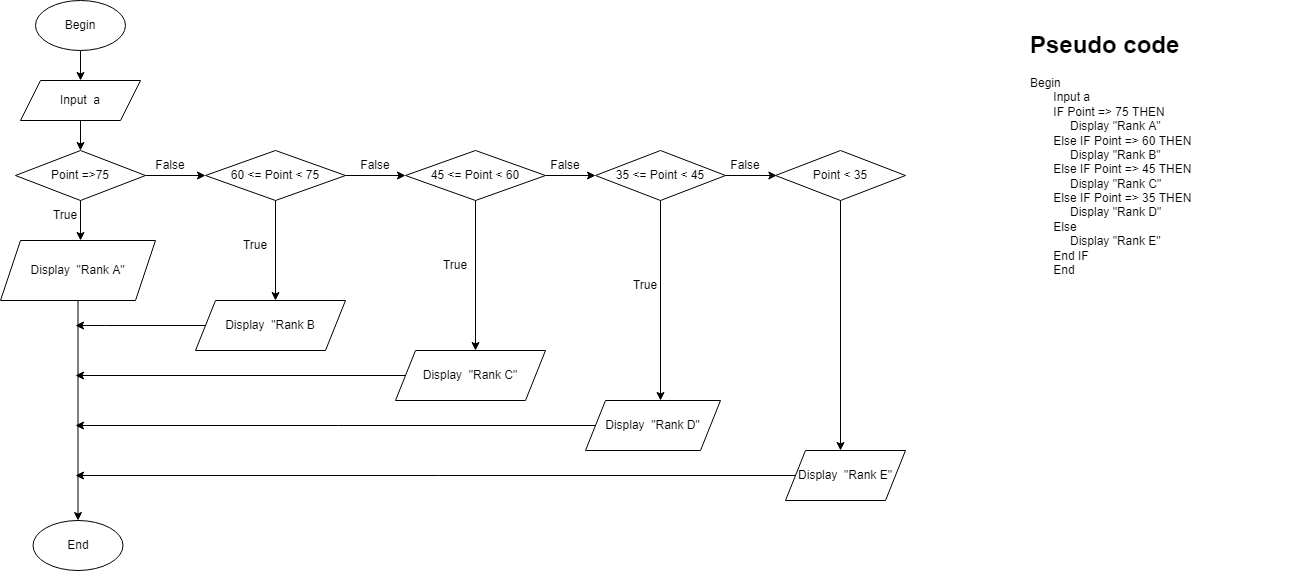

The diagram above was exported from draw.io. Its source (the exported page's mxGraphModel, read from the mxfile embedded in the PNG):
<mxGraphModel dx="782" dy="507" grid="1" gridSize="10" guides="1" tooltips="1" connect="1" arrows="1" fold="1" page="1" pageScale="1" pageWidth="827" pageHeight="1169" math="0" shadow="0">
  <root>
    <mxCell id="0" />
    <mxCell id="1" parent="0" />
    <mxCell id="fst7H2GSb6iE-OVcWtki-3" style="edgeStyle=orthogonalEdgeStyle;rounded=0;orthogonalLoop=1;jettySize=auto;html=1;exitX=0.5;exitY=1;exitDx=0;exitDy=0;entryX=0.5;entryY=0;entryDx=0;entryDy=0;" parent="1" source="fst7H2GSb6iE-OVcWtki-1" target="fst7H2GSb6iE-OVcWtki-2" edge="1">
      <mxGeometry relative="1" as="geometry" />
    </mxCell>
    <mxCell id="fst7H2GSb6iE-OVcWtki-1" value="Begin" style="ellipse;whiteSpace=wrap;html=1;" parent="1" vertex="1">
      <mxGeometry x="60" y="10" width="90" height="50" as="geometry" />
    </mxCell>
    <mxCell id="fst7H2GSb6iE-OVcWtki-4" style="edgeStyle=orthogonalEdgeStyle;rounded=0;orthogonalLoop=1;jettySize=auto;html=1;exitX=0.5;exitY=1;exitDx=0;exitDy=0;" parent="1" source="fst7H2GSb6iE-OVcWtki-2" edge="1">
      <mxGeometry relative="1" as="geometry">
        <mxPoint x="105" y="160" as="targetPoint" />
      </mxGeometry>
    </mxCell>
    <mxCell id="fst7H2GSb6iE-OVcWtki-2" value="Input&amp;nbsp; a" style="shape=parallelogram;perimeter=parallelogramPerimeter;whiteSpace=wrap;html=1;fixedSize=1;" parent="1" vertex="1">
      <mxGeometry x="45" y="90" width="120" height="40" as="geometry" />
    </mxCell>
    <mxCell id="fst7H2GSb6iE-OVcWtki-7" style="edgeStyle=orthogonalEdgeStyle;rounded=0;orthogonalLoop=1;jettySize=auto;html=1;exitX=0.5;exitY=1;exitDx=0;exitDy=0;" parent="1" source="fst7H2GSb6iE-OVcWtki-5" edge="1">
      <mxGeometry relative="1" as="geometry">
        <mxPoint x="105" y="250" as="targetPoint" />
      </mxGeometry>
    </mxCell>
    <mxCell id="fst7H2GSb6iE-OVcWtki-16" style="edgeStyle=orthogonalEdgeStyle;rounded=0;orthogonalLoop=1;jettySize=auto;html=1;exitX=1;exitY=0.5;exitDx=0;exitDy=0;" parent="1" source="fst7H2GSb6iE-OVcWtki-5" edge="1">
      <mxGeometry relative="1" as="geometry">
        <mxPoint x="230" y="185" as="targetPoint" />
      </mxGeometry>
    </mxCell>
    <mxCell id="fst7H2GSb6iE-OVcWtki-5" value="Point =&amp;gt;75" style="rhombus;whiteSpace=wrap;html=1;" parent="1" vertex="1">
      <mxGeometry x="40" y="160" width="130" height="50" as="geometry" />
    </mxCell>
    <mxCell id="fst7H2GSb6iE-OVcWtki-6" style="edgeStyle=orthogonalEdgeStyle;rounded=0;orthogonalLoop=1;jettySize=auto;html=1;exitX=0.5;exitY=1;exitDx=0;exitDy=0;" parent="1" source="fst7H2GSb6iE-OVcWtki-5" target="fst7H2GSb6iE-OVcWtki-5" edge="1">
      <mxGeometry relative="1" as="geometry" />
    </mxCell>
    <mxCell id="fst7H2GSb6iE-OVcWtki-23" style="edgeStyle=orthogonalEdgeStyle;rounded=0;orthogonalLoop=1;jettySize=auto;html=1;exitX=0.5;exitY=1;exitDx=0;exitDy=0;entryX=0.5;entryY=0;entryDx=0;entryDy=0;" parent="1" source="fst7H2GSb6iE-OVcWtki-8" target="fst7H2GSb6iE-OVcWtki-10" edge="1">
      <mxGeometry relative="1" as="geometry" />
    </mxCell>
    <mxCell id="fst7H2GSb6iE-OVcWtki-8" value="Display&amp;nbsp; &quot;Rank A&quot;" style="shape=parallelogram;perimeter=parallelogramPerimeter;whiteSpace=wrap;html=1;fixedSize=1;" parent="1" vertex="1">
      <mxGeometry x="25" y="250" width="155" height="60" as="geometry" />
    </mxCell>
    <mxCell id="fst7H2GSb6iE-OVcWtki-10" value="End" style="ellipse;whiteSpace=wrap;html=1;" parent="1" vertex="1">
      <mxGeometry x="57.5" y="530" width="90" height="50" as="geometry" />
    </mxCell>
    <mxCell id="fst7H2GSb6iE-OVcWtki-13" value="True" style="text;html=1;strokeColor=none;fillColor=none;align=center;verticalAlign=middle;whiteSpace=wrap;rounded=0;" parent="1" vertex="1">
      <mxGeometry x="60" y="210" width="60" height="30" as="geometry" />
    </mxCell>
    <mxCell id="fst7H2GSb6iE-OVcWtki-14" value="False" style="text;html=1;strokeColor=none;fillColor=none;align=center;verticalAlign=middle;whiteSpace=wrap;rounded=0;" parent="1" vertex="1">
      <mxGeometry x="165" y="160" width="60" height="30" as="geometry" />
    </mxCell>
    <mxCell id="fst7H2GSb6iE-OVcWtki-18" style="edgeStyle=orthogonalEdgeStyle;rounded=0;orthogonalLoop=1;jettySize=auto;html=1;exitX=0.5;exitY=1;exitDx=0;exitDy=0;" parent="1" source="fst7H2GSb6iE-OVcWtki-17" edge="1">
      <mxGeometry relative="1" as="geometry">
        <mxPoint x="300" y="310" as="targetPoint" />
      </mxGeometry>
    </mxCell>
    <mxCell id="fst7H2GSb6iE-OVcWtki-24" style="edgeStyle=orthogonalEdgeStyle;rounded=0;orthogonalLoop=1;jettySize=auto;html=1;exitX=1;exitY=0.5;exitDx=0;exitDy=0;" parent="1" source="fst7H2GSb6iE-OVcWtki-17" edge="1">
      <mxGeometry relative="1" as="geometry">
        <mxPoint x="430" y="185" as="targetPoint" />
      </mxGeometry>
    </mxCell>
    <mxCell id="fst7H2GSb6iE-OVcWtki-17" value="60 &amp;lt;= Point &amp;lt; 75" style="rhombus;whiteSpace=wrap;html=1;" parent="1" vertex="1">
      <mxGeometry x="230" y="160" width="140" height="50" as="geometry" />
    </mxCell>
    <mxCell id="fst7H2GSb6iE-OVcWtki-22" style="edgeStyle=orthogonalEdgeStyle;rounded=0;orthogonalLoop=1;jettySize=auto;html=1;exitX=0;exitY=0.5;exitDx=0;exitDy=0;" parent="1" source="fst7H2GSb6iE-OVcWtki-19" edge="1">
      <mxGeometry relative="1" as="geometry">
        <mxPoint x="100" y="335" as="targetPoint" />
        <Array as="points">
          <mxPoint x="130" y="335" />
          <mxPoint x="130" y="335" />
        </Array>
      </mxGeometry>
    </mxCell>
    <mxCell id="fst7H2GSb6iE-OVcWtki-19" value="Display&amp;nbsp; &quot;Rank B" style="shape=parallelogram;perimeter=parallelogramPerimeter;whiteSpace=wrap;html=1;fixedSize=1;" parent="1" vertex="1">
      <mxGeometry x="220" y="310" width="150" height="50" as="geometry" />
    </mxCell>
    <mxCell id="fst7H2GSb6iE-OVcWtki-21" style="edgeStyle=orthogonalEdgeStyle;rounded=0;orthogonalLoop=1;jettySize=auto;html=1;exitX=0.5;exitY=1;exitDx=0;exitDy=0;" parent="1" source="fst7H2GSb6iE-OVcWtki-19" target="fst7H2GSb6iE-OVcWtki-19" edge="1">
      <mxGeometry relative="1" as="geometry" />
    </mxCell>
    <mxCell id="fst7H2GSb6iE-OVcWtki-25" value="True" style="text;html=1;strokeColor=none;fillColor=none;align=center;verticalAlign=middle;whiteSpace=wrap;rounded=0;" parent="1" vertex="1">
      <mxGeometry x="250" y="240" width="60" height="30" as="geometry" />
    </mxCell>
    <mxCell id="fst7H2GSb6iE-OVcWtki-26" value="False" style="text;html=1;strokeColor=none;fillColor=none;align=center;verticalAlign=middle;whiteSpace=wrap;rounded=0;" parent="1" vertex="1">
      <mxGeometry x="370" y="160" width="60" height="30" as="geometry" />
    </mxCell>
    <mxCell id="fst7H2GSb6iE-OVcWtki-29" style="edgeStyle=orthogonalEdgeStyle;rounded=0;orthogonalLoop=1;jettySize=auto;html=1;exitX=0.5;exitY=1;exitDx=0;exitDy=0;" parent="1" source="fst7H2GSb6iE-OVcWtki-27" edge="1">
      <mxGeometry relative="1" as="geometry">
        <mxPoint x="500" y="360" as="targetPoint" />
      </mxGeometry>
    </mxCell>
    <mxCell id="fst7H2GSb6iE-OVcWtki-32" style="edgeStyle=orthogonalEdgeStyle;rounded=0;orthogonalLoop=1;jettySize=auto;html=1;exitX=1;exitY=0.5;exitDx=0;exitDy=0;" parent="1" source="fst7H2GSb6iE-OVcWtki-27" edge="1">
      <mxGeometry relative="1" as="geometry">
        <mxPoint x="620" y="185" as="targetPoint" />
      </mxGeometry>
    </mxCell>
    <mxCell id="fst7H2GSb6iE-OVcWtki-27" value="45 &amp;lt;= Point &amp;lt; 60" style="rhombus;whiteSpace=wrap;html=1;" parent="1" vertex="1">
      <mxGeometry x="430" y="160" width="140" height="50" as="geometry" />
    </mxCell>
    <mxCell id="fst7H2GSb6iE-OVcWtki-31" style="edgeStyle=orthogonalEdgeStyle;rounded=0;orthogonalLoop=1;jettySize=auto;html=1;exitX=0;exitY=0.5;exitDx=0;exitDy=0;" parent="1" source="fst7H2GSb6iE-OVcWtki-30" edge="1">
      <mxGeometry relative="1" as="geometry">
        <mxPoint x="100" y="385" as="targetPoint" />
      </mxGeometry>
    </mxCell>
    <mxCell id="fst7H2GSb6iE-OVcWtki-30" value="Display&amp;nbsp; &quot;Rank C&quot;" style="shape=parallelogram;perimeter=parallelogramPerimeter;whiteSpace=wrap;html=1;fixedSize=1;" parent="1" vertex="1">
      <mxGeometry x="420" y="360" width="150" height="50" as="geometry" />
    </mxCell>
    <mxCell id="fst7H2GSb6iE-OVcWtki-33" value="True" style="text;html=1;strokeColor=none;fillColor=none;align=center;verticalAlign=middle;whiteSpace=wrap;rounded=0;" parent="1" vertex="1">
      <mxGeometry x="450" y="260" width="60" height="30" as="geometry" />
    </mxCell>
    <mxCell id="fst7H2GSb6iE-OVcWtki-34" value="False" style="text;html=1;strokeColor=none;fillColor=none;align=center;verticalAlign=middle;whiteSpace=wrap;rounded=0;" parent="1" vertex="1">
      <mxGeometry x="560" y="160" width="60" height="30" as="geometry" />
    </mxCell>
    <mxCell id="fst7H2GSb6iE-OVcWtki-38" style="edgeStyle=orthogonalEdgeStyle;rounded=0;orthogonalLoop=1;jettySize=auto;html=1;exitX=0.5;exitY=1;exitDx=0;exitDy=0;" parent="1" source="fst7H2GSb6iE-OVcWtki-35" edge="1">
      <mxGeometry relative="1" as="geometry">
        <mxPoint x="685" y="410" as="targetPoint" />
      </mxGeometry>
    </mxCell>
    <mxCell id="fst7H2GSb6iE-OVcWtki-41" style="edgeStyle=orthogonalEdgeStyle;rounded=0;orthogonalLoop=1;jettySize=auto;html=1;exitX=1;exitY=0.5;exitDx=0;exitDy=0;" parent="1" source="fst7H2GSb6iE-OVcWtki-35" edge="1">
      <mxGeometry relative="1" as="geometry">
        <mxPoint x="801.3333129882812" y="185" as="targetPoint" />
      </mxGeometry>
    </mxCell>
    <mxCell id="fst7H2GSb6iE-OVcWtki-35" value="35 &amp;lt;= Point &amp;lt; 45" style="rhombus;whiteSpace=wrap;html=1;" parent="1" vertex="1">
      <mxGeometry x="620" y="160" width="130" height="50" as="geometry" />
    </mxCell>
    <mxCell id="fst7H2GSb6iE-OVcWtki-40" style="edgeStyle=orthogonalEdgeStyle;rounded=0;orthogonalLoop=1;jettySize=auto;html=1;exitX=0;exitY=0.5;exitDx=0;exitDy=0;" parent="1" source="fst7H2GSb6iE-OVcWtki-39" edge="1">
      <mxGeometry relative="1" as="geometry">
        <mxPoint x="100" y="435" as="targetPoint" />
      </mxGeometry>
    </mxCell>
    <mxCell id="fst7H2GSb6iE-OVcWtki-39" value="Display&amp;nbsp; &quot;Rank D&quot;" style="shape=parallelogram;perimeter=parallelogramPerimeter;whiteSpace=wrap;html=1;fixedSize=1;" parent="1" vertex="1">
      <mxGeometry x="610" y="410" width="135" height="50" as="geometry" />
    </mxCell>
    <mxCell id="fst7H2GSb6iE-OVcWtki-42" value="True" style="text;html=1;strokeColor=none;fillColor=none;align=center;verticalAlign=middle;whiteSpace=wrap;rounded=0;" parent="1" vertex="1">
      <mxGeometry x="640" y="280" width="60" height="30" as="geometry" />
    </mxCell>
    <mxCell id="fst7H2GSb6iE-OVcWtki-43" value="False" style="text;html=1;strokeColor=none;fillColor=none;align=center;verticalAlign=middle;whiteSpace=wrap;rounded=0;" parent="1" vertex="1">
      <mxGeometry x="740" y="160" width="60" height="30" as="geometry" />
    </mxCell>
    <mxCell id="fst7H2GSb6iE-OVcWtki-46" style="edgeStyle=orthogonalEdgeStyle;rounded=0;orthogonalLoop=1;jettySize=auto;html=1;exitX=0.5;exitY=1;exitDx=0;exitDy=0;" parent="1" source="fst7H2GSb6iE-OVcWtki-44" edge="1">
      <mxGeometry relative="1" as="geometry">
        <mxPoint x="865" y="460" as="targetPoint" />
      </mxGeometry>
    </mxCell>
    <mxCell id="fst7H2GSb6iE-OVcWtki-44" value="Point &amp;lt; 35" style="rhombus;whiteSpace=wrap;html=1;" parent="1" vertex="1">
      <mxGeometry x="800" y="160" width="130" height="50" as="geometry" />
    </mxCell>
    <mxCell id="fst7H2GSb6iE-OVcWtki-45" style="edgeStyle=orthogonalEdgeStyle;rounded=0;orthogonalLoop=1;jettySize=auto;html=1;exitX=0.5;exitY=1;exitDx=0;exitDy=0;" parent="1" source="fst7H2GSb6iE-OVcWtki-44" target="fst7H2GSb6iE-OVcWtki-44" edge="1">
      <mxGeometry relative="1" as="geometry" />
    </mxCell>
    <mxCell id="fst7H2GSb6iE-OVcWtki-48" style="edgeStyle=orthogonalEdgeStyle;rounded=0;orthogonalLoop=1;jettySize=auto;html=1;exitX=0;exitY=0.5;exitDx=0;exitDy=0;" parent="1" source="fst7H2GSb6iE-OVcWtki-47" edge="1">
      <mxGeometry relative="1" as="geometry">
        <mxPoint x="100" y="485" as="targetPoint" />
      </mxGeometry>
    </mxCell>
    <mxCell id="fst7H2GSb6iE-OVcWtki-47" value="Display&amp;nbsp; &quot;Rank E&quot;" style="shape=parallelogram;perimeter=parallelogramPerimeter;whiteSpace=wrap;html=1;fixedSize=1;" parent="1" vertex="1">
      <mxGeometry x="810" y="460" width="120" height="50" as="geometry" />
    </mxCell>
    <mxCell id="0pxmxMiVTeiYKZurELEn-2" value="&lt;h1&gt;Pseudo code&lt;/h1&gt;&lt;div&gt;Begin&lt;/div&gt;&lt;div&gt;&amp;nbsp; &amp;nbsp; &amp;nbsp; &amp;nbsp;Input a&lt;/div&gt;&lt;div&gt;&amp;nbsp; &amp;nbsp; &amp;nbsp; &amp;nbsp;IF Point =&amp;gt; 75 THEN&lt;/div&gt;&lt;div&gt;&amp;nbsp; &amp;nbsp; &amp;nbsp; &amp;nbsp; &amp;nbsp; &amp;nbsp; Display &quot;Rank A&quot;&lt;/div&gt;&lt;div&gt;&amp;nbsp; &amp;nbsp; &amp;nbsp; &amp;nbsp;Else IF Point =&amp;gt; 60 THEN&lt;/div&gt;&lt;div&gt;&amp;nbsp; &amp;nbsp; &amp;nbsp; &amp;nbsp; &amp;nbsp; &amp;nbsp; Display &quot;Rank B&quot;&lt;/div&gt;&lt;div&gt;&amp;nbsp; &amp;nbsp; &amp;nbsp; &amp;nbsp;Else IF Point =&amp;gt; 45 THEN&lt;/div&gt;&lt;div&gt;&amp;nbsp; &amp;nbsp; &amp;nbsp; &amp;nbsp; &amp;nbsp; &amp;nbsp; Display &quot;Rank C&quot;&lt;/div&gt;&lt;div&gt;&amp;nbsp; &amp;nbsp; &amp;nbsp; &amp;nbsp;Else IF Point =&amp;gt; 35 THEN&lt;/div&gt;&lt;div&gt;&amp;nbsp; &amp;nbsp; &amp;nbsp; &amp;nbsp; &amp;nbsp; &amp;nbsp; Display &quot;Rank D&quot;&lt;/div&gt;&lt;div&gt;&amp;nbsp; &amp;nbsp; &amp;nbsp; &amp;nbsp;Else&lt;/div&gt;&lt;div&gt;&amp;nbsp; &amp;nbsp; &amp;nbsp; &amp;nbsp; &amp;nbsp; &amp;nbsp; Display &quot;Rank E&quot;&lt;/div&gt;&lt;div&gt;&amp;nbsp; &amp;nbsp; &amp;nbsp; &amp;nbsp;End IF&lt;/div&gt;&lt;div&gt;&amp;nbsp; &amp;nbsp; &amp;nbsp; &amp;nbsp;End&lt;/div&gt;" style="text;html=1;strokeColor=none;fillColor=none;spacing=5;spacingTop=-20;whiteSpace=wrap;overflow=hidden;rounded=0;" parent="1" vertex="1">
      <mxGeometry x="1050" y="35" width="280" height="440" as="geometry" />
    </mxCell>
  </root>
</mxGraphModel>